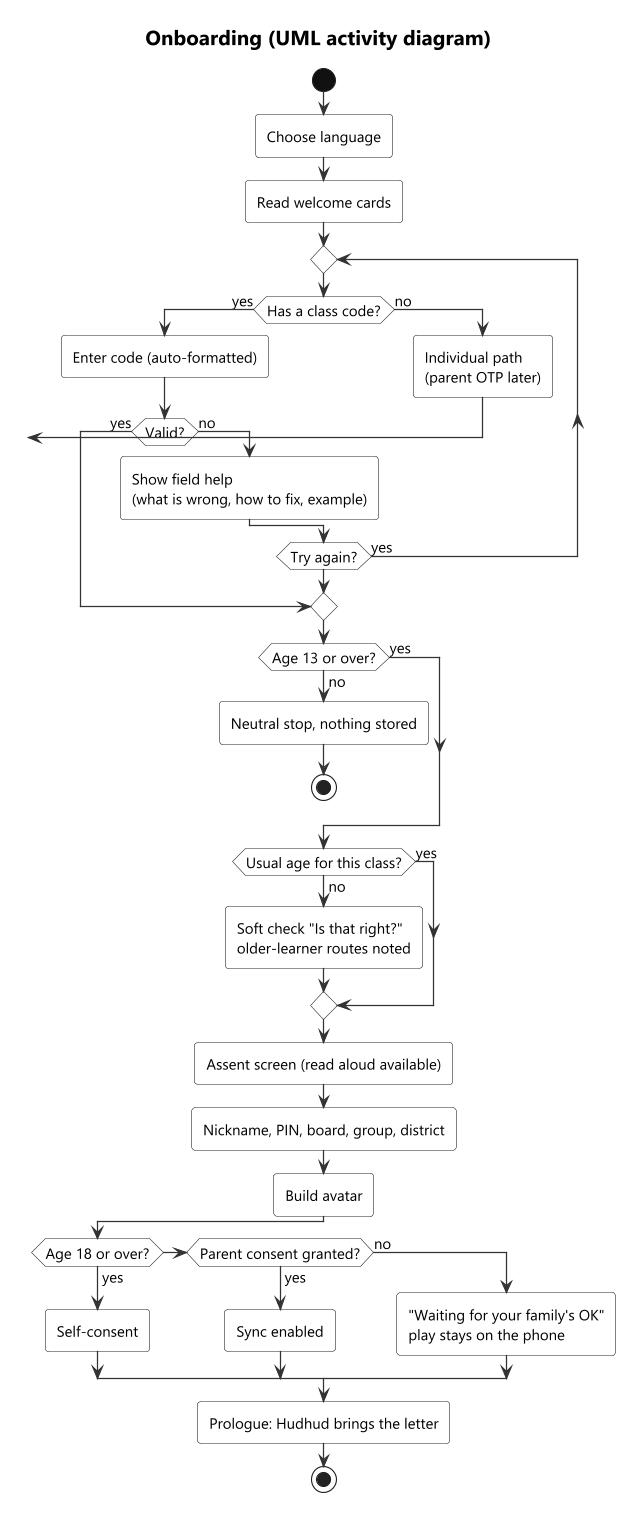

The diagram above was rendered by PlantUML. Its source (embedded in the PNG):
@startuml activity-onboarding
skinparamlocked Dpi 170
!include ../_style/rahyaab-uml.iuml
title Onboarding (UML activity diagram)
start
:Choose language;
:Read welcome cards;
repeat
  if (Has a class code?) then (yes)
    :Enter code (auto-formatted);
    if (Valid?) then (yes)
      break
    else (no)
      :Show field help\n(what is wrong, how to fix, example);
    endif
  else (no)
    :Individual path\n(parent OTP later);
    break
  endif
repeat while (Try again?) is (yes)
if (Age 13 or over?) then (no)
  :Neutral stop, nothing stored;
  stop
else (yes)
endif
if (Usual age for this class?) then (no)
  :Soft check "Is that right?"\nolder-learner routes noted;
else (yes)
endif
:Assent screen (read aloud available);
:Nickname, PIN, board, group, district;
:Build avatar;
if (Age 18 or over?) then (yes)
  :Self-consent;
elseif (Parent consent granted?) then (yes)
  :Sync enabled;
else (no)
  :"Waiting for your family's OK"\nplay stays on the phone;
endif
:Prologue: Hudhud brings the letter;
stop
@enduml